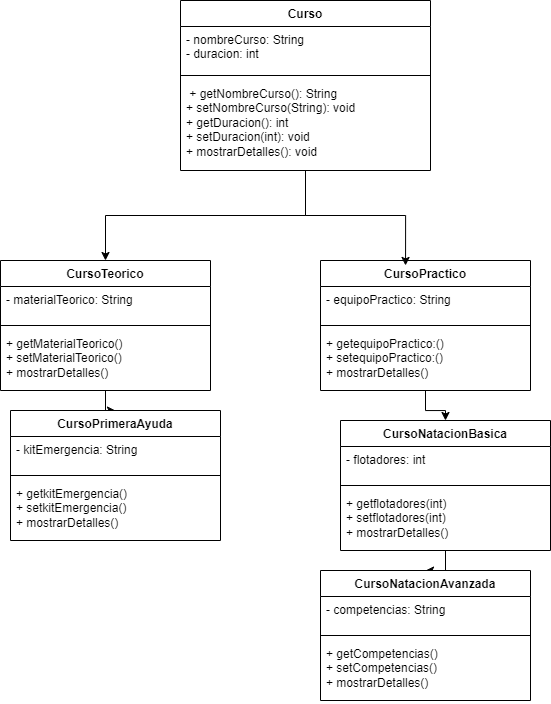

The diagram above was exported from draw.io. Its source (the exported page's mxGraphModel, read from the mxfile embedded in the PNG):
<mxGraphModel dx="1967" dy="485" grid="1" gridSize="10" guides="1" tooltips="1" connect="1" arrows="1" fold="1" page="1" pageScale="1" pageWidth="827" pageHeight="1169" math="0" shadow="0">
  <root>
    <mxCell id="0" />
    <mxCell id="1" parent="0" />
    <mxCell id="rr4KfzPC5SyByDZqns08-41" style="edgeStyle=orthogonalEdgeStyle;rounded=0;orthogonalLoop=1;jettySize=auto;html=1;" edge="1" parent="1" source="rr4KfzPC5SyByDZqns08-1" target="rr4KfzPC5SyByDZqns08-5">
      <mxGeometry relative="1" as="geometry" />
    </mxCell>
    <mxCell id="rr4KfzPC5SyByDZqns08-1" value=" Curso  " style="swimlane;fontStyle=1;align=center;verticalAlign=top;childLayout=stackLayout;horizontal=1;startSize=26;horizontalStack=0;resizeParent=1;resizeParentMax=0;resizeLast=0;collapsible=1;marginBottom=0;whiteSpace=wrap;html=1;" vertex="1" parent="1">
      <mxGeometry x="170" y="30" width="250" height="170" as="geometry" />
    </mxCell>
    <mxCell id="rr4KfzPC5SyByDZqns08-2" value="- nombreCurso: String&amp;nbsp;&lt;div&gt;- duracion: int&amp;nbsp; &amp;nbsp;&amp;nbsp;&lt;/div&gt;" style="text;strokeColor=none;fillColor=none;align=left;verticalAlign=top;spacingLeft=4;spacingRight=4;overflow=hidden;rotatable=0;points=[[0,0.5],[1,0.5]];portConstraint=eastwest;whiteSpace=wrap;html=1;" vertex="1" parent="rr4KfzPC5SyByDZqns08-1">
      <mxGeometry y="26" width="250" height="44" as="geometry" />
    </mxCell>
    <mxCell id="rr4KfzPC5SyByDZqns08-3" value="" style="line;strokeWidth=1;fillColor=none;align=left;verticalAlign=middle;spacingTop=-1;spacingLeft=3;spacingRight=3;rotatable=0;labelPosition=right;points=[];portConstraint=eastwest;strokeColor=inherit;" vertex="1" parent="rr4KfzPC5SyByDZqns08-1">
      <mxGeometry y="70" width="250" height="10" as="geometry" />
    </mxCell>
    <mxCell id="rr4KfzPC5SyByDZqns08-4" value="&amp;nbsp;+ getNombreCurso(): String&amp;nbsp;&amp;nbsp;&lt;div&gt;+ setNombreCurso(String): void&amp;nbsp;&amp;nbsp;&lt;/div&gt;&lt;div&gt;+ getDuracion(): int&amp;nbsp;&amp;nbsp;&lt;/div&gt;&lt;div&gt;+ setDuracion(int): void&amp;nbsp;&lt;/div&gt;&lt;div&gt;+ mostrarDetalles(): void&amp;nbsp;&lt;br&gt;&lt;/div&gt;" style="text;strokeColor=none;fillColor=none;align=left;verticalAlign=top;spacingLeft=4;spacingRight=4;overflow=hidden;rotatable=0;points=[[0,0.5],[1,0.5]];portConstraint=eastwest;whiteSpace=wrap;html=1;" vertex="1" parent="rr4KfzPC5SyByDZqns08-1">
      <mxGeometry y="80" width="250" height="90" as="geometry" />
    </mxCell>
    <mxCell id="rr4KfzPC5SyByDZqns08-39" style="edgeStyle=orthogonalEdgeStyle;rounded=0;orthogonalLoop=1;jettySize=auto;html=1;" edge="1" parent="1" source="rr4KfzPC5SyByDZqns08-5" target="rr4KfzPC5SyByDZqns08-25">
      <mxGeometry relative="1" as="geometry" />
    </mxCell>
    <mxCell id="rr4KfzPC5SyByDZqns08-5" value="CursoTeorico" style="swimlane;fontStyle=1;align=center;verticalAlign=top;childLayout=stackLayout;horizontal=1;startSize=26;horizontalStack=0;resizeParent=1;resizeParentMax=0;resizeLast=0;collapsible=1;marginBottom=0;whiteSpace=wrap;html=1;" vertex="1" parent="1">
      <mxGeometry x="-10" y="290" width="210" height="130" as="geometry" />
    </mxCell>
    <mxCell id="rr4KfzPC5SyByDZqns08-6" value="- materialTeorico: String&amp;nbsp;&amp;nbsp;&lt;div&gt;&lt;span style=&quot;background-color: initial;&quot;&gt;&amp;nbsp;&lt;/span&gt;&lt;br&gt;&lt;/div&gt;" style="text;strokeColor=none;fillColor=none;align=left;verticalAlign=top;spacingLeft=4;spacingRight=4;overflow=hidden;rotatable=0;points=[[0,0.5],[1,0.5]];portConstraint=eastwest;whiteSpace=wrap;html=1;" vertex="1" parent="rr4KfzPC5SyByDZqns08-5">
      <mxGeometry y="26" width="210" height="34" as="geometry" />
    </mxCell>
    <mxCell id="rr4KfzPC5SyByDZqns08-7" value="" style="line;strokeWidth=1;fillColor=none;align=left;verticalAlign=middle;spacingTop=-1;spacingLeft=3;spacingRight=3;rotatable=0;labelPosition=right;points=[];portConstraint=eastwest;strokeColor=inherit;" vertex="1" parent="rr4KfzPC5SyByDZqns08-5">
      <mxGeometry y="60" width="210" height="10" as="geometry" />
    </mxCell>
    <mxCell id="rr4KfzPC5SyByDZqns08-8" value="+ getMaterialTeorico()&amp;nbsp;&amp;nbsp;&lt;div&gt;+ setMaterialTeorico()&lt;/div&gt;&lt;div&gt;+ mostrarDetalles()&amp;nbsp;&lt;/div&gt;&lt;div&gt;&amp;nbsp;&amp;nbsp;&lt;/div&gt;&lt;div&gt;&lt;span style=&quot;background-color: initial;&quot;&gt;&amp;nbsp;&amp;nbsp;&lt;/span&gt;&lt;br&gt;&lt;/div&gt;" style="text;strokeColor=none;fillColor=none;align=left;verticalAlign=top;spacingLeft=4;spacingRight=4;overflow=hidden;rotatable=0;points=[[0,0.5],[1,0.5]];portConstraint=eastwest;whiteSpace=wrap;html=1;" vertex="1" parent="rr4KfzPC5SyByDZqns08-5">
      <mxGeometry y="70" width="210" height="60" as="geometry" />
    </mxCell>
    <mxCell id="rr4KfzPC5SyByDZqns08-38" value="" style="edgeStyle=orthogonalEdgeStyle;rounded=0;orthogonalLoop=1;jettySize=auto;html=1;entryX=0.5;entryY=0;entryDx=0;entryDy=0;" edge="1" parent="1" source="rr4KfzPC5SyByDZqns08-21" target="rr4KfzPC5SyByDZqns08-29">
      <mxGeometry relative="1" as="geometry" />
    </mxCell>
    <mxCell id="rr4KfzPC5SyByDZqns08-21" value="CursoPractico" style="swimlane;fontStyle=1;align=center;verticalAlign=top;childLayout=stackLayout;horizontal=1;startSize=26;horizontalStack=0;resizeParent=1;resizeParentMax=0;resizeLast=0;collapsible=1;marginBottom=0;whiteSpace=wrap;html=1;" vertex="1" parent="1">
      <mxGeometry x="310" y="290" width="210" height="130" as="geometry" />
    </mxCell>
    <mxCell id="rr4KfzPC5SyByDZqns08-22" value="- equipoPractico: String&amp;nbsp;&amp;nbsp;&lt;div&gt;&lt;span style=&quot;background-color: initial;&quot;&gt;&amp;nbsp;&lt;/span&gt;&lt;br&gt;&lt;/div&gt;" style="text;strokeColor=none;fillColor=none;align=left;verticalAlign=top;spacingLeft=4;spacingRight=4;overflow=hidden;rotatable=0;points=[[0,0.5],[1,0.5]];portConstraint=eastwest;whiteSpace=wrap;html=1;" vertex="1" parent="rr4KfzPC5SyByDZqns08-21">
      <mxGeometry y="26" width="210" height="34" as="geometry" />
    </mxCell>
    <mxCell id="rr4KfzPC5SyByDZqns08-23" value="" style="line;strokeWidth=1;fillColor=none;align=left;verticalAlign=middle;spacingTop=-1;spacingLeft=3;spacingRight=3;rotatable=0;labelPosition=right;points=[];portConstraint=eastwest;strokeColor=inherit;" vertex="1" parent="rr4KfzPC5SyByDZqns08-21">
      <mxGeometry y="60" width="210" height="10" as="geometry" />
    </mxCell>
    <mxCell id="rr4KfzPC5SyByDZqns08-24" value="+ getequipoPractico:()&amp;nbsp;&amp;nbsp;&lt;div&gt;+ setequipoPractico:()&lt;/div&gt;&lt;div&gt;+ mostrarDetalles()&amp;nbsp;&lt;/div&gt;&lt;div&gt;&amp;nbsp;&amp;nbsp;&lt;/div&gt;&lt;div&gt;&lt;span style=&quot;background-color: initial;&quot;&gt;&amp;nbsp;&amp;nbsp;&lt;/span&gt;&lt;br&gt;&lt;/div&gt;" style="text;strokeColor=none;fillColor=none;align=left;verticalAlign=top;spacingLeft=4;spacingRight=4;overflow=hidden;rotatable=0;points=[[0,0.5],[1,0.5]];portConstraint=eastwest;whiteSpace=wrap;html=1;" vertex="1" parent="rr4KfzPC5SyByDZqns08-21">
      <mxGeometry y="70" width="210" height="60" as="geometry" />
    </mxCell>
    <mxCell id="rr4KfzPC5SyByDZqns08-25" value="CursoPrimeraAyuda" style="swimlane;fontStyle=1;align=center;verticalAlign=top;childLayout=stackLayout;horizontal=1;startSize=26;horizontalStack=0;resizeParent=1;resizeParentMax=0;resizeLast=0;collapsible=1;marginBottom=0;whiteSpace=wrap;html=1;" vertex="1" parent="1">
      <mxGeometry y="440" width="210" height="130" as="geometry" />
    </mxCell>
    <mxCell id="rr4KfzPC5SyByDZqns08-26" value="- kitEmergencia: String&amp;nbsp;&amp;nbsp;&lt;div&gt;&lt;span style=&quot;background-color: initial;&quot;&gt;&amp;nbsp;&lt;/span&gt;&lt;br&gt;&lt;/div&gt;" style="text;strokeColor=none;fillColor=none;align=left;verticalAlign=top;spacingLeft=4;spacingRight=4;overflow=hidden;rotatable=0;points=[[0,0.5],[1,0.5]];portConstraint=eastwest;whiteSpace=wrap;html=1;" vertex="1" parent="rr4KfzPC5SyByDZqns08-25">
      <mxGeometry y="26" width="210" height="34" as="geometry" />
    </mxCell>
    <mxCell id="rr4KfzPC5SyByDZqns08-27" value="" style="line;strokeWidth=1;fillColor=none;align=left;verticalAlign=middle;spacingTop=-1;spacingLeft=3;spacingRight=3;rotatable=0;labelPosition=right;points=[];portConstraint=eastwest;strokeColor=inherit;" vertex="1" parent="rr4KfzPC5SyByDZqns08-25">
      <mxGeometry y="60" width="210" height="10" as="geometry" />
    </mxCell>
    <mxCell id="rr4KfzPC5SyByDZqns08-28" value="+ getkitEmergencia()&amp;nbsp;&amp;nbsp;&lt;div&gt;+ setkitEmergencia()&lt;/div&gt;&lt;div&gt;+ mostrarDetalles()&amp;nbsp;&lt;/div&gt;&lt;div&gt;&amp;nbsp;&amp;nbsp;&lt;/div&gt;&lt;div&gt;&lt;span style=&quot;background-color: initial;&quot;&gt;&amp;nbsp;&amp;nbsp;&lt;/span&gt;&lt;br&gt;&lt;/div&gt;" style="text;strokeColor=none;fillColor=none;align=left;verticalAlign=top;spacingLeft=4;spacingRight=4;overflow=hidden;rotatable=0;points=[[0,0.5],[1,0.5]];portConstraint=eastwest;whiteSpace=wrap;html=1;" vertex="1" parent="rr4KfzPC5SyByDZqns08-25">
      <mxGeometry y="70" width="210" height="60" as="geometry" />
    </mxCell>
    <mxCell id="rr4KfzPC5SyByDZqns08-40" style="edgeStyle=orthogonalEdgeStyle;rounded=0;orthogonalLoop=1;jettySize=auto;html=1;" edge="1" parent="1" source="rr4KfzPC5SyByDZqns08-29" target="rr4KfzPC5SyByDZqns08-33">
      <mxGeometry relative="1" as="geometry" />
    </mxCell>
    <mxCell id="rr4KfzPC5SyByDZqns08-29" value="CursoNatacionBasica" style="swimlane;fontStyle=1;align=center;verticalAlign=top;childLayout=stackLayout;horizontal=1;startSize=26;horizontalStack=0;resizeParent=1;resizeParentMax=0;resizeLast=0;collapsible=1;marginBottom=0;whiteSpace=wrap;html=1;" vertex="1" parent="1">
      <mxGeometry x="330" y="450" width="210" height="130" as="geometry" />
    </mxCell>
    <mxCell id="rr4KfzPC5SyByDZqns08-30" value="- flotadores: int&amp;nbsp;&amp;nbsp;&lt;div&gt;&lt;span style=&quot;background-color: initial;&quot;&gt;&amp;nbsp;&lt;/span&gt;&lt;br&gt;&lt;/div&gt;" style="text;strokeColor=none;fillColor=none;align=left;verticalAlign=top;spacingLeft=4;spacingRight=4;overflow=hidden;rotatable=0;points=[[0,0.5],[1,0.5]];portConstraint=eastwest;whiteSpace=wrap;html=1;" vertex="1" parent="rr4KfzPC5SyByDZqns08-29">
      <mxGeometry y="26" width="210" height="34" as="geometry" />
    </mxCell>
    <mxCell id="rr4KfzPC5SyByDZqns08-31" value="" style="line;strokeWidth=1;fillColor=none;align=left;verticalAlign=middle;spacingTop=-1;spacingLeft=3;spacingRight=3;rotatable=0;labelPosition=right;points=[];portConstraint=eastwest;strokeColor=inherit;" vertex="1" parent="rr4KfzPC5SyByDZqns08-29">
      <mxGeometry y="60" width="210" height="10" as="geometry" />
    </mxCell>
    <mxCell id="rr4KfzPC5SyByDZqns08-32" value="+ getflotadores(int)&amp;nbsp;&amp;nbsp;&lt;div&gt;+ setflotadores(int)&lt;/div&gt;&lt;div&gt;+ mostrarDetalles()&amp;nbsp;&lt;/div&gt;&lt;div&gt;&amp;nbsp;&amp;nbsp;&lt;/div&gt;&lt;div&gt;&lt;span style=&quot;background-color: initial;&quot;&gt;&amp;nbsp;&amp;nbsp;&lt;/span&gt;&lt;br&gt;&lt;/div&gt;" style="text;strokeColor=none;fillColor=none;align=left;verticalAlign=top;spacingLeft=4;spacingRight=4;overflow=hidden;rotatable=0;points=[[0,0.5],[1,0.5]];portConstraint=eastwest;whiteSpace=wrap;html=1;" vertex="1" parent="rr4KfzPC5SyByDZqns08-29">
      <mxGeometry y="70" width="210" height="60" as="geometry" />
    </mxCell>
    <mxCell id="rr4KfzPC5SyByDZqns08-33" value="CursoNatacionAvanzada" style="swimlane;fontStyle=1;align=center;verticalAlign=top;childLayout=stackLayout;horizontal=1;startSize=26;horizontalStack=0;resizeParent=1;resizeParentMax=0;resizeLast=0;collapsible=1;marginBottom=0;whiteSpace=wrap;html=1;" vertex="1" parent="1">
      <mxGeometry x="310" y="600" width="210" height="130" as="geometry" />
    </mxCell>
    <mxCell id="rr4KfzPC5SyByDZqns08-34" value="- competencias: String&amp;nbsp;&amp;nbsp;&lt;div&gt;&lt;span style=&quot;background-color: initial;&quot;&gt;&amp;nbsp;&lt;/span&gt;&lt;br&gt;&lt;/div&gt;" style="text;strokeColor=none;fillColor=none;align=left;verticalAlign=top;spacingLeft=4;spacingRight=4;overflow=hidden;rotatable=0;points=[[0,0.5],[1,0.5]];portConstraint=eastwest;whiteSpace=wrap;html=1;" vertex="1" parent="rr4KfzPC5SyByDZqns08-33">
      <mxGeometry y="26" width="210" height="34" as="geometry" />
    </mxCell>
    <mxCell id="rr4KfzPC5SyByDZqns08-35" value="" style="line;strokeWidth=1;fillColor=none;align=left;verticalAlign=middle;spacingTop=-1;spacingLeft=3;spacingRight=3;rotatable=0;labelPosition=right;points=[];portConstraint=eastwest;strokeColor=inherit;" vertex="1" parent="rr4KfzPC5SyByDZqns08-33">
      <mxGeometry y="60" width="210" height="10" as="geometry" />
    </mxCell>
    <mxCell id="rr4KfzPC5SyByDZqns08-36" value="+ getCompetencias()&amp;nbsp;&amp;nbsp;&lt;div&gt;+ setCompetencias()&lt;/div&gt;&lt;div&gt;+ mostrarDetalles()&amp;nbsp;&lt;/div&gt;&lt;div&gt;&amp;nbsp;&amp;nbsp;&lt;/div&gt;&lt;div&gt;&lt;span style=&quot;background-color: initial;&quot;&gt;&amp;nbsp;&amp;nbsp;&lt;/span&gt;&lt;br&gt;&lt;/div&gt;" style="text;strokeColor=none;fillColor=none;align=left;verticalAlign=top;spacingLeft=4;spacingRight=4;overflow=hidden;rotatable=0;points=[[0,0.5],[1,0.5]];portConstraint=eastwest;whiteSpace=wrap;html=1;" vertex="1" parent="rr4KfzPC5SyByDZqns08-33">
      <mxGeometry y="70" width="210" height="60" as="geometry" />
    </mxCell>
    <mxCell id="rr4KfzPC5SyByDZqns08-42" style="edgeStyle=orthogonalEdgeStyle;rounded=0;orthogonalLoop=1;jettySize=auto;html=1;entryX=0.405;entryY=0.038;entryDx=0;entryDy=0;entryPerimeter=0;" edge="1" parent="1" source="rr4KfzPC5SyByDZqns08-1" target="rr4KfzPC5SyByDZqns08-21">
      <mxGeometry relative="1" as="geometry" />
    </mxCell>
  </root>
</mxGraphModel>